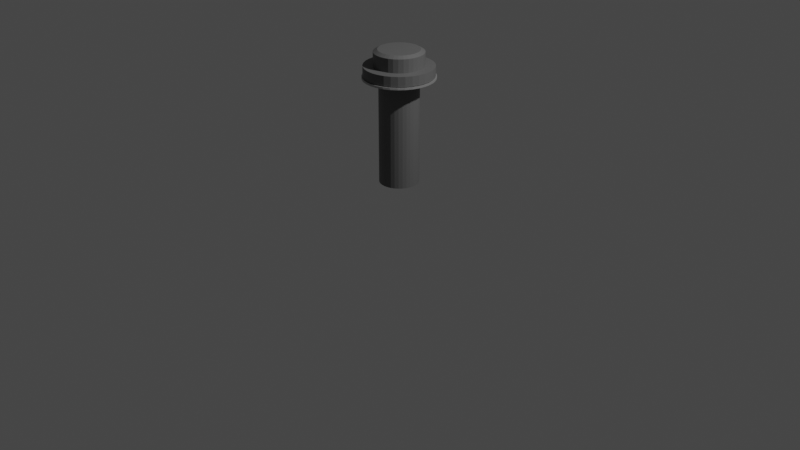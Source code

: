 # Source: Schraube_oben.blend  (saved by Blender 3.5.10; exported with 4.5.12 LTS)
import bpy
from mathutils import Matrix  # noqa: F401  (used for matrix-valued properties, if any)

bpy.ops.wm.read_factory_settings(use_empty=True)
scene = bpy.context.scene
scene.name = 'Scene'

# ---- collections
col_collection = bpy.data.collections.new('Collection'); scene.collection.children.link(col_collection)

# ---- images (referenced by path relative to the original .blend; pixels are not part of the script)
import os
ASSET_DIR = os.environ.get("B2B_ASSET_DIR", "")  # directory of the original .blend (textures are referenced by path, not embedded)
HERE = os.path.dirname(os.path.abspath(__file__))  # packed textures are extracted next to this script under _unpacked/

def load_image(name, relpath, width, height, colorspace="sRGB"):
    """Load a texture the original file referenced (path relative to the .blend, or extracted next to this script)."""
    p = next((c for c in (os.path.join(HERE, relpath), os.path.join(ASSET_DIR, relpath)) if relpath and os.path.exists(c)), "")
    if p:
        img = bpy.data.images.load(p, check_existing=True)
        img.name = name
    else:  # same state as the original file: an image datablock whose file is absent (Cycles renders it pink)
        img = bpy.data.images.new(name, width, height)
        img.source = "FILE"
        img.filepath = "//" + (relpath or name)
    img.colorspace_settings.name = colorspace
    return img
img_ft__schraube_oben = load_image('FT. Schraube oben ', 'FT. Schraube oben .png', 1024, 1024, 'sRGB')
img_m__schraube_oben = load_image('M. Schraube oben ', 'M. Schraube oben .png', 1024, 1024, 'sRGB')

# ---- materials (node trees are filled in below, after node groups)
mat_material = bpy.data.materials.new('Material')
mat_material.alpha_threshold = 0.0
mat_material.roughness = 0.5
mat_material.line_color = (0.0, 0.0, 0.0, 1.0)
mat_material_001 = bpy.data.materials.new('Material.001')

# ---- material node trees
mat_material.use_nodes = True; mat_material.node_tree.nodes.clear()
_N = mat_material.node_tree.nodes; _L = mat_material.node_tree.links
n0 = _N.new('ShaderNodeOutputMaterial'); n0.name = 'Material Output'; n0.location = (300, 300)
n1 = _N.new('ShaderNodeBsdfPrincipled'); n1.name = 'Principled BSDF'; n1.location = (10, 300)
n1.distribution = 'GGX'
n1.subsurface_method = 'RANDOM_WALK_SKIN'
n1.inputs[0].default_value = (0.4738, 0.4738, 0.4738, 1.0)
n1.inputs[1].default_value = 0.6618
n1.inputs[3].default_value = 1.45
n1.inputs[27].default_value = (0.0, 0.0, 0.0, 1.0)
n1.inputs[28].default_value = 1.0
n2 = _N.new('ShaderNodeTexImage'); n2.name = 'Bildtexturen'; n2.location = (-380, 249)
n2.image = img_ft__schraube_oben
n3 = _N.new('ShaderNodeTexImage'); n3.name = 'Bildtexturen.001'; n3.location = (528, 249)
n3.image = img_m__schraube_oben
_L.new(n1.outputs[0], n0.inputs[0])
n0.is_active_output = True
mat_material_001.use_nodes = True; mat_material_001.node_tree.nodes.clear()
_N = mat_material_001.node_tree.nodes; _L = mat_material_001.node_tree.links
n0 = _N.new('ShaderNodeOutputMaterial'); n0.name = 'Material-Ausgabe'; n0.location = (300, 300)
n1 = _N.new('ShaderNodeBsdfPrincipled'); n1.name = 'Principled BSDF'; n1.location = (10, 300)
n1.distribution = 'GGX'
n1.subsurface_method = 'RANDOM_WALK_SKIN'
n1.inputs[0].default_value = (0.1226, 0.1226, 0.1226, 1.0)
n1.inputs[3].default_value = 1.45
n1.inputs[27].default_value = (0.0, 0.0, 0.0, 1.0)
n1.inputs[28].default_value = 1.0
_L.new(n1.outputs[0], n0.inputs[0])
n0.is_active_output = True

# ---- world
world_world = bpy.data.worlds.new('World'); scene.world = world_world
world_world.use_nodes = True; world_world.node_tree.nodes.clear()
_N = world_world.node_tree.nodes; _L = world_world.node_tree.links
n0 = _N.new('ShaderNodeOutputWorld'); n0.name = 'World Output'; n0.location = (300, 300)
n1 = _N.new('ShaderNodeBackground'); n1.name = 'Background'; n1.location = (10, 300)
n1.inputs[0].default_value = (0.05088, 0.05088, 0.05088, 1.0)
_L.new(n1.outputs[0], n0.inputs[0])
n0.is_active_output = True
world_world.color = (0.05088, 0.05088, 0.05088)
world_world.use_sun_shadow = False
world_world.sun_shadow_jitter_overblur = 0.0

# ---- cameras
cam_camera = bpy.data.cameras.new('Camera')
cam_camera.clip_end = 100.0
cam_camera.ortho_scale = 7.314

# ---- lights
light_light = bpy.data.lights.new('Light', 'POINT')
light_light.transmission_factor = 0.0
light_light.energy = 1000.0
light_light.shadow_soft_size = 0.1
light_light.shadow_maximum_resolution = 0.006
light_light.use_absolute_resolution = True

# ---- meshes
me_zylinder_003 = bpy.data.meshes.new('Zylinder.003')
me_zylinder_003.from_pydata([(0.0, 1.0, -1.0), (0.0, 1.0, 1.0), (0.1951, 0.9808, -1.0), (0.1951, 0.9808, 1.0), (0.3827, 0.9239, -1.0), (0.3827, 0.9239, 1.0), (0.5556, 0.8315, -1.0), (0.5556, 0.8315, 1.0), (0.7071, 0.7071, -1.0), (0.7071, 0.7071, 1.0), (0.8315, 0.5556, -1.0), (0.8315, 0.5556, 1.0), (0.9239, 0.3827, -1.0), (0.9239, 0.3827, 1.0), (0.9808, 0.1951, -1.0), (0.9808, 0.1951, 1.0), (1.0, 0.0, -1.0), (1.0, 0.0, 1.0), (0.9808, -0.1951, -1.0), (0.9808, -0.1951, 1.0), (0.9239, -0.3827, -1.0), (0.9239, -0.3827, 1.0), (0.8315, -0.5556, -1.0), (0.8315, -0.5556, 1.0), (0.7071, -0.7071, -1.0), (0.7071, -0.7071, 1.0), (0.5556, -0.8315, -1.0), (0.5556, -0.8315, 1.0), (0.3827, -0.9239, -1.0), (0.3827, -0.9239, 1.0), (0.1951, -0.9808, -1.0), (0.1951, -0.9808, 1.0), (0.0, -1.0, -1.0), (0.0, -1.0, 1.0), (-0.1951, -0.9808, -1.0), (-0.1951, -0.9808, 1.0), (-0.3827, -0.9239, -1.0), (-0.3827, -0.9239, 1.0), (-0.5556, -0.8315, -1.0), (-0.5556, -0.8315, 1.0), (-0.7071, -0.7071, -1.0), (-0.7071, -0.7071, 1.0), (-0.8315, -0.5556, -1.0), (-0.8315, -0.5556, 1.0), (-0.9239, -0.3827, -1.0), (-0.9239, -0.3827, 1.0), (-0.9808, -0.1951, -1.0), (-0.9808, -0.1951, 1.0), (-1.0, 0.0, -1.0), (-1.0, 0.0, 1.0), (-0.9808, 0.1951, -1.0), (-0.9808, 0.1951, 1.0), (-0.9239, 0.3827, -1.0), (-0.9239, 0.3827, 1.0), (-0.8315, 0.5556, -1.0), (-0.8315, 0.5556, 1.0), (-0.7071, 0.7071, -1.0), (-0.7071, 0.7071, 1.0), (-0.5556, 0.8315, -1.0), (-0.5556, 0.8315, 1.0), (-0.3827, 0.9239, -1.0), (-0.3827, 0.9239, 1.0), (-0.1951, 0.9808, -1.0), (-0.1951, 0.9808, 1.0), (0.0, 0.5499, -108.2), (0.0, 0.5499, 11.81), (0.1091, 0.5393, -108.2), (0.1091, 0.5393, 11.81), (0.2141, 0.508, -108.2), (0.2141, 0.508, 11.81), (0.3108, 0.4572, -108.2), (0.3108, 0.4572, 11.81), (0.3955, 0.3888, -108.2), (0.3955, 0.3888, 11.81), (0.4651, 0.3055, -108.2), (0.4651, 0.3055, 11.81), (0.5168, 0.2104, -108.2), (0.5168, 0.2104, 11.81), (0.5486, 0.1073, -108.2), (0.5486, 0.1073, 11.81), (0.5594, 0.0, -108.2), (0.5594, 0.0, 11.81), (0.5486, -0.1073, -108.2), (0.5486, -0.1073, 11.81), (0.5168, -0.2104, -108.2), (0.5168, -0.2104, 11.81), (0.4651, -0.3055, -108.2), (0.4651, -0.3055, 11.81), (0.3955, -0.3888, -108.2), (0.3955, -0.3888, 11.81), (0.3108, -0.4572, -108.2), (0.3108, -0.4572, 11.81), (0.2141, -0.508, -108.2), (0.2141, -0.508, 11.81), (0.1091, -0.5393, -108.2), (0.1091, -0.5393, 11.81), (0.0, -0.5499, -108.2), (0.0, -0.5499, 11.81), (-0.1091, -0.5393, -108.2), (-0.1091, -0.5393, 11.81), (-0.2141, -0.508, -108.2), (-0.2141, -0.508, 11.81), (-0.3108, -0.4572, -108.2), (-0.3108, -0.4572, 11.81), (-0.3955, -0.3888, -108.2), (-0.3955, -0.3888, 11.81), (-0.4651, -0.3055, -108.2), (-0.4651, -0.3055, 11.81), (-0.5168, -0.2104, -108.2), (-0.5168, -0.2104, 11.81), (-0.5486, -0.1073, -108.2), (-0.5486, -0.1073, 11.81), (-0.5594, 0.0, -108.2), (-0.5594, 0.0, 11.81), (-0.5486, 0.1073, -108.2), (-0.5486, 0.1073, 11.81), (-0.5168, 0.2104, -108.2), (-0.5168, 0.2104, 11.81), (-0.4651, 0.3055, -108.2), (-0.4651, 0.3055, 11.81), (-0.3955, 0.3888, -108.2), (-0.3955, 0.3888, 11.81), (-0.3108, 0.4572, -108.2), (-0.3108, 0.4572, 11.81), (-0.2141, 0.508, -108.2), (-0.2141, 0.508, 11.81), (-0.1091, 0.5393, -108.2), (-0.1091, 0.5393, 11.81), (0.0, 0.9622, 1.54), (0.0, 0.9622, 11.54), (0.191, 0.9438, 1.54), (0.191, 0.9438, 11.54), (0.3746, 0.889, 1.54), (0.3746, 0.889, 11.54), (0.5438, 0.8001, 1.54), (0.5438, 0.8001, 11.54), (0.6922, 0.6804, 1.54), (0.6922, 0.6804, 11.54), (0.8139, 0.5346, 1.54), (0.8139, 0.5346, 11.54), (0.9044, 0.3682, 1.54), (0.9044, 0.3682, 11.54), (0.9601, 0.1877, 1.54), (0.9601, 0.1877, 11.54), (0.9789, 0.0, 1.54), (0.9789, 0.0, 11.54), (0.9601, -0.1877, 1.54), (0.9601, -0.1877, 11.54), (0.9044, -0.3682, 1.54), (0.9044, -0.3682, 11.54), (0.8139, -0.5346, 1.54), (0.8139, -0.5346, 11.54), (0.6922, -0.6804, 1.54), (0.6922, -0.6804, 11.54), (0.5438, -0.8001, 1.54), (0.5438, -0.8001, 11.54), (0.3746, -0.889, 1.54), (0.3746, -0.889, 11.54), (0.191, -0.9438, 1.54), (0.191, -0.9438, 11.54), (0.0, -0.9622, 1.54), (0.0, -0.9622, 11.54), (-0.191, -0.9438, 1.54), (-0.191, -0.9438, 11.54), (-0.3746, -0.889, 1.54), (-0.3746, -0.889, 11.54), (-0.5438, -0.8001, 1.54), (-0.5438, -0.8001, 11.54), (-0.6922, -0.6804, 1.54), (-0.6922, -0.6804, 11.54), (-0.8139, -0.5346, 1.54), (-0.8139, -0.5346, 11.54), (-0.9044, -0.3682, 1.54), (-0.9044, -0.3682, 11.54), (-0.9601, -0.1877, 1.54), (-0.9601, -0.1877, 11.54), (-0.9789, 0.0, 1.54), (-0.9789, 0.0, 11.54), (-0.9601, 0.1877, 1.54), (-0.9601, 0.1877, 11.54), (-0.9044, 0.3682, 1.54), (-0.9044, 0.3682, 11.54), (-0.8139, 0.5346, 1.54), (-0.8139, 0.5346, 11.54), (-0.6922, 0.6804, 1.54), (-0.6922, 0.6804, 11.54), (-0.5438, 0.8001, 1.54), (-0.5438, 0.8001, 11.54), (-0.3746, 0.889, 1.54), (-0.3746, 0.889, 11.54), (-0.191, 0.9438, 1.54), (-0.191, 0.9438, 11.54), (0.0, 0.6873, 11.06), (0.0, 0.6873, 25.06), (0.1364, 0.6741, 11.06), (0.1364, 0.6741, 25.06), (0.2676, 0.635, 11.06), (0.2676, 0.635, 25.06), (0.3885, 0.5715, 11.06), (0.3885, 0.5715, 25.06), (0.4944, 0.486, 11.06), (0.4944, 0.486, 25.06), (0.5814, 0.3819, 11.06), (0.5814, 0.3819, 25.06), (0.646, 0.263, 11.06), (0.646, 0.263, 25.06), (0.6858, 0.1341, 11.06), (0.6858, 0.1341, 25.06), (0.6992, 0.0, 11.06), (0.6992, 0.0, 25.06), (0.6858, -0.1341, 11.06), (0.6858, -0.1341, 25.06), (0.646, -0.263, 11.06), (0.646, -0.263, 25.06), (0.5814, -0.3819, 11.06), (0.5814, -0.3819, 25.06), (0.4944, -0.486, 11.06), (0.4944, -0.486, 25.06), (0.3885, -0.5715, 11.06), (0.3885, -0.5715, 25.06), (0.2676, -0.635, 11.06), (0.2676, -0.635, 25.06), (0.1364, -0.6741, 11.06), (0.1364, -0.6741, 25.06), (0.0, -0.6873, 11.06), (0.0, -0.6873, 25.06), (-0.1364, -0.6741, 11.06), (-0.1364, -0.6741, 25.06), (-0.2676, -0.635, 11.06), (-0.2676, -0.635, 25.06), (-0.3885, -0.5715, 11.06), (-0.3885, -0.5715, 25.06), (-0.4944, -0.486, 11.06), (-0.4944, -0.486, 25.06), (-0.5814, -0.3819, 11.06), (-0.5814, -0.3819, 25.06), (-0.646, -0.263, 11.06), (-0.646, -0.263, 25.06), (-0.6858, -0.1341, 11.06), (-0.6858, -0.1341, 25.06), (-0.6992, 0.0, 11.06), (-0.6992, 0.0, 25.06), (-0.6858, 0.1341, 11.06), (-0.6858, 0.1341, 25.06), (-0.646, 0.263, 11.06), (-0.646, 0.263, 25.06), (-0.5814, 0.3819, 11.06), (-0.5814, 0.3819, 25.06), (-0.4944, 0.486, 11.06), (-0.4944, 0.486, 25.06), (-0.3885, 0.5715, 11.06), (-0.3885, 0.5715, 25.06), (-0.2676, 0.635, 11.06), (-0.2676, 0.635, 25.06), (-0.1364, 0.6741, 11.06), (-0.1364, 0.6741, 25.06), (0.4944, 0.486, 25.06), (0.1134, 0.5603, 27.48), (1.73e-09, 0.5712, 27.48), (0.2224, 0.5278, 27.48), (0.3229, 0.475, 27.48), (0.4109, 0.4039, 27.48), (0.4832, 0.3174, 27.48), (0.5369, 0.2186, 27.48), (0.57, 0.1114, 27.48), (0.5811, 1.73e-09, 27.48), (0.57, -0.1114, 27.48), (0.5369, -0.2186, 27.48), (0.4832, -0.3174, 27.48), (0.4109, -0.4039, 27.48), (0.3229, -0.475, 27.48), (0.2224, -0.5278, 27.48), (0.1134, -0.5603, 27.48), (1.73e-09, -0.5712, 27.48), (-0.1134, -0.5603, 27.48), (-0.2224, -0.5278, 27.48), (-0.3229, -0.475, 27.48), (-0.4109, -0.4039, 27.48), (-0.4832, -0.3174, 27.48), (-0.5369, -0.2186, 27.48), (-0.57, -0.1114, 27.48), (-0.5811, 1.73e-09, 27.48), (-0.57, 0.1114, 27.48), (-0.5369, 0.2186, 27.48), (-0.4832, 0.3174, 27.48), (-0.4109, 0.4039, 27.48), (-0.3229, 0.475, 27.48), (-0.2224, 0.5278, 27.48), (-0.1134, 0.5603, 27.48)], [(201, 256)], [(0, 1, 3, 2), (2, 3, 5, 4), (4, 5, 7, 6), (6, 7, 9, 8), (8, 9, 11, 10), (10, 11, 13, 12), (12, 13, 15, 14), (14, 15, 17, 16), (16, 17, 19, 18), (18, 19, 21, 20), (20, 21, 23, 22), (22, 23, 25, 24), (24, 25, 27, 26), (26, 27, 29, 28), (28, 29, 31, 30), (30, 31, 33, 32), (32, 33, 35, 34), (34, 35, 37, 36), (36, 37, 39, 38), (38, 39, 41, 40), (40, 41, 43, 42), (42, 43, 45, 44), (44, 45, 47, 46), (46, 47, 49, 48), (48, 49, 51, 50), (50, 51, 53, 52), (52, 53, 55, 54), (54, 55, 57, 56), (56, 57, 59, 58), (58, 59, 61, 60), (3, 1, 63, 61, 59, 57, 55, 53, 51, 49, 47, 45, 43, 41, 39, 37, 35, 33, 31, 29, 27, 25, 23, 21, 19, 17, 15, 13, 11, 9, 7, 5), (60, 61, 63, 62), (62, 63, 1, 0), (0, 2, 4, 6, 8, 10, 12, 14, 16, 18, 20, 22, 24, 26, 28, 30, 32, 34, 36, 38, 40, 42, 44, 46, 48, 50, 52, 54, 56, 58, 60, 62), (64, 65, 67, 66), (66, 67, 69, 68), (68, 69, 71, 70), (70, 71, 73, 72), (72, 73, 75, 74), (74, 75, 77, 76), (76, 77, 79, 78), (78, 79, 81, 80), (80, 81, 83, 82), (82, 83, 85, 84), (84, 85, 87, 86), (86, 87, 89, 88), (88, 89, 91, 90), (90, 91, 93, 92), (92, 93, 95, 94), (94, 95, 97, 96), (96, 97, 99, 98), (98, 99, 101, 100), (100, 101, 103, 102), (102, 103, 105, 104), (104, 105, 107, 106), (106, 107, 109, 108), (108, 109, 111, 110), (110, 111, 113, 112), (112, 113, 115, 114), (114, 115, 117, 116), (116, 117, 119, 118), (118, 119, 121, 120), (120, 121, 123, 122), (122, 123, 125, 124), (67, 65, 127, 125, 123, 121, 119, 117, 115, 113, 111, 109, 107, 105, 103, 101, 99, 97, 95, 93, 91, 89, 87, 85, 83, 81, 79, 77, 75, 73, 71, 69), (124, 125, 127, 126), (126, 127, 65, 64), (64, 66, 68, 70, 72, 74, 76, 78, 80, 82, 84, 86, 88, 90, 92, 94, 96, 98, 100, 102, 104, 106, 108, 110, 112, 114, 116, 118, 120, 122, 124, 126), (128, 129, 131, 130), (130, 131, 133, 132), (132, 133, 135, 134), (134, 135, 137, 136), (136, 137, 139, 138), (138, 139, 141, 140), (140, 141, 143, 142), (142, 143, 145, 144), (144, 145, 147, 146), (146, 147, 149, 148), (148, 149, 151, 150), (150, 151, 153, 152), (152, 153, 155, 154), (154, 155, 157, 156), (156, 157, 159, 158), (158, 159, 161, 160), (160, 161, 163, 162), (162, 163, 165, 164), (164, 165, 167, 166), (166, 167, 169, 168), (168, 169, 171, 170), (170, 171, 173, 172), (172, 173, 175, 174), (174, 175, 177, 176), (176, 177, 179, 178), (178, 179, 181, 180), (180, 181, 183, 182), (182, 183, 185, 184), (184, 185, 187, 186), (186, 187, 189, 188), (131, 129, 191, 189, 187, 185, 183, 181, 179, 177, 175, 173, 171, 169, 167, 165, 163, 161, 159, 157, 155, 153, 151, 149, 147, 145, 143, 141, 139, 137, 135, 133), (188, 189, 191, 190), (190, 191, 129, 128), (128, 130, 132, 134, 136, 138, 140, 142, 144, 146, 148, 150, 152, 154, 156, 158, 160, 162, 164, 166, 168, 170, 172, 174, 176, 178, 180, 182, 184, 186, 188, 190), (192, 193, 195, 194), (194, 195, 197, 196), (196, 197, 199, 198), (198, 199, 201, 200), (200, 201, 203, 202), (202, 203, 205, 204), (204, 205, 207, 206), (206, 207, 209, 208), (208, 209, 211, 210), (210, 211, 213, 212), (212, 213, 215, 214), (214, 215, 217, 216), (216, 217, 219, 218), (218, 219, 221, 220), (220, 221, 223, 222), (222, 223, 225, 224), (224, 225, 227, 226), (226, 227, 229, 228), (228, 229, 231, 230), (230, 231, 233, 232), (232, 233, 235, 234), (234, 235, 237, 236), (236, 237, 239, 238), (238, 239, 241, 240), (240, 241, 243, 242), (242, 243, 245, 244), (244, 245, 247, 246), (246, 247, 249, 248), (248, 249, 251, 250), (250, 251, 253, 252), (211, 209, 265, 266), (252, 253, 255, 254), (254, 255, 193, 192), (192, 194, 196, 198, 200, 202, 204, 206, 208, 210, 212, 214, 216, 218, 220, 222, 224, 226, 228, 230, 232, 234, 236, 238, 240, 242, 244, 246, 248, 250, 252, 254), (257, 258, 288, 287, 286, 285, 284, 283, 282, 281, 280, 279, 278, 277, 276, 275, 274, 273, 272, 271, 270, 269, 268, 267, 266, 265, 264, 263, 262, 261, 260, 259), (229, 227, 274, 275), (247, 245, 283, 284), (203, 201, 261, 262), (221, 219, 270, 271), (239, 237, 279, 280), (195, 193, 258, 257), (193, 255, 288, 258), (213, 211, 266, 267), (231, 229, 275, 276), (249, 247, 284, 285), (205, 203, 262, 263), (223, 221, 271, 272), (241, 239, 280, 281), (197, 195, 257, 259), (215, 213, 267, 268), (233, 231, 276, 277), (251, 249, 285, 286), (207, 205, 263, 264), (225, 223, 272, 273), (243, 241, 281, 282), (199, 197, 259, 260), (217, 215, 268, 269), (235, 233, 277, 278), (253, 251, 286, 287), (209, 207, 264, 265), (227, 225, 273, 274), (245, 243, 282, 283), (201, 199, 260, 261), (219, 217, 269, 270), (237, 235, 278, 279), (255, 253, 287, 288)])
me_zylinder_003.polygons.foreach_set('material_index', [0, 0, 0, 0, 0, 0, 0, 0, 0, 0, 0, 0, 0, 0, 0, 0, 0, 0, 0, 0, 0, 0, 0, 0, 0, 0, 0, 0, 0, 0, 0, 0, 0, 0, 1, 1, 1, 1, 1, 1, 1, 1, 1, 1, 1, 1, 1, 1, 1, 1, 1, 1, 1, 1, 1, 1, 1, 1, 1, 1, 1, 1, 1, 1, 1, 1, 1, 1, 1, 1, 1, 1, 1, 1, 1, 1, 1, 1, 1, 1, 1, 1, 1, 1, 1, 1, 1, 1, 1, 1, 1, 1, 1, 1, 1, 1, 1, 1, 1, 1, 1, 1, 1, 1, 1, 1, 1, 1, 1, 1, 1, 1, 1, 1, 1, 1, 1, 1, 1, 1, 1, 1, 1, 1, 1, 1, 1, 1, 1, 1, 1, 1, 1, 1, 1, 1, 1, 1, 1, 1, 1, 1, 1, 1, 1, 1, 1, 1, 1, 1, 1, 1, 1, 1, 1, 1, 1, 1, 1, 1, 1, 1, 1, 1, 1, 1, 1, 1])
_uv = me_zylinder_003.uv_layers.new(name='UV-Map')
_uv.uv.foreach_set('vector', [0.8541, 0.4004, 0.8541, 0.5657, 0.8382, 0.5657, 0.8382, 0.4004, 0.8382, 0.4004, 0.8382, 0.5657, 0.8232, 0.5657, 0.8232, 0.4004, 0.8232, 0.4004, 0.8232, 0.5657, 0.8098, 0.5657, 0.8098, 0.4004, 0.3351, 0.6266, 0.3351, 0.7919, 0.3237, 0.7919, 0.3237, 0.6266, 0.3237, 0.6266, 0.3237, 0.7919, 0.3102, 0.7919, 0.3102, 0.6266, 0.3102, 0.6266, 0.3102, 0.7919, 0.2952, 0.7919, 0.2952, 0.6266, 0.2952, 0.6266, 0.2952, 0.7919, 0.2793, 0.7919, 0.2793, 0.6266, 0.2793, 0.6266, 0.2793, 0.7919, 0.2631, 0.7919, 0.2631, 0.6266, 0.2631, 0.6266, 0.2631, 0.7919, 0.2472, 0.7919, 0.2472, 0.6266, 0.2472, 0.6266, 0.2472, 0.7919, 0.2323, 0.7919, 0.2323, 0.6266, 0.2323, 0.6266, 0.2323, 0.7919, 0.2188, 0.7919, 0.2188, 0.6266, 0.2188, 0.6266, 0.2188, 0.7919, 0.2073, 0.7919, 0.2073, 0.6266, 0.9375, 0.6266, 0.9375, 0.7919, 0.9261, 0.7919, 0.9261, 0.6266, 0.9261, 0.6266, 0.9261, 0.7919, 0.9126, 0.7919, 0.9126, 0.6266, 0.9126, 0.6266, 0.9126, 0.7919, 0.8976, 0.7919, 0.8976, 0.6266, 0.8976, 0.6266, 0.8976, 0.7919, 0.8818, 0.7919, 0.8818, 0.6266, 0.8818, 0.6266, 0.8818, 0.7919, 0.8656, 0.7919, 0.8656, 0.6266, 0.8656, 0.6266, 0.8656, 0.7919, 0.8497, 0.7919, 0.8497, 0.6266, 0.8497, 0.6266, 0.8497, 0.7919, 0.8347, 0.7919, 0.8347, 0.6266, 0.8347, 0.6266, 0.8347, 0.7919, 0.8212, 0.7919, 0.8212, 0.6266, 0.4456, 0.8204, 0.4456, 0.9857, 0.4322, 0.9857, 0.4322, 0.8204, 0.4322, 0.8204, 0.4322, 0.9857, 0.4172, 0.9857, 0.4172, 0.8204, 0.4172, 0.8204, 0.4172, 0.9857, 0.4013, 0.9857, 0.4013, 0.8204, 0.4013, 0.8204, 0.4013, 0.9857, 0.3851, 0.9857, 0.3851, 0.8204, 0.3851, 0.8204, 0.3851, 0.9857, 0.3692, 0.9857, 0.3692, 0.8204, 0.3692, 0.8204, 0.3692, 0.9857, 0.3542, 0.9857, 0.3542, 0.8204, 0.3542, 0.8204, 0.3542, 0.9857, 0.3408, 0.9857, 0.3408, 0.8204, 0.9261, 0.4004, 0.9261, 0.5657, 0.9146, 0.5657, 0.9146, 0.4004, 0.9146, 0.4004, 0.9146, 0.5657, 0.9012, 0.5657, 0.9012, 0.4004, 0.9012, 0.4004, 0.9012, 0.5657, 0.8862, 0.5657, 0.8862, 0.4004, 0.2073, 0.1046, 0.2073, 0.08843, 0.2105, 0.07254, 0.2167, 0.05757, 0.2257, 0.0441, 0.2372, 0.03265, 0.2506, 0.02365, 0.2656, 0.01745, 0.2815, 0.01429, 0.2977, 0.01429, 0.3136, 0.01745, 0.3285, 0.02365, 0.342, 0.03265, 0.3535, 0.0441, 0.3625, 0.05757, 0.3687, 0.07254, 0.3718, 0.08843, 0.3718, 0.1046, 0.3687, 0.1205, 0.3625, 0.1355, 0.3535, 0.149, 0.342, 0.1604, 0.3285, 0.1694, 0.3136, 0.1756, 0.2977, 0.1788, 0.2815, 0.1788, 0.2656, 0.1756, 0.2506, 0.1694, 0.2372, 0.1604, 0.2257, 0.149, 0.2167, 0.1355, 0.2105, 0.1205, 0.8862, 0.4004, 0.8862, 0.5657, 0.8703, 0.5657, 0.8703, 0.4004, 0.8703, 0.4004, 0.8703, 0.5657, 0.8541, 0.5657, 0.8541, 0.4004, 0.01429, 0.08843, 0.01745, 0.07254, 0.02365, 0.05757, 0.03265, 0.0441, 0.0441, 0.03265, 0.05757, 0.02365, 0.07254, 0.01745, 0.08843, 0.01429, 0.1046, 0.01429, 0.1205, 0.01745, 0.1355, 0.02365, 0.149, 0.03265, 0.1604, 0.0441, 0.1694, 0.05757, 0.1756, 0.07254, 0.1788, 0.08843, 0.1788, 0.1046, 0.1756, 0.1205, 0.1694, 0.1355, 0.1604, 0.149, 0.149, 0.1604, 0.1355, 0.1694, 0.1205, 0.1756, 0.1046, 0.1788, 0.08843, 0.1788, 0.07254, 0.1756, 0.05757, 0.1694, 0.0441, 0.1604, 0.03265, 0.149, 0.02365, 0.1355, 0.01745, 0.1205, 0.01429, 0.1046, 0.7827, 0.01429, 0.7827, 0.1796, 0.7668, 0.1796, 0.7668, 0.01429, 0.7668, 0.01429, 0.7668, 0.1796, 0.7518, 0.1796, 0.7518, 0.01429, 0.7518, 0.01429, 0.7518, 0.1796, 0.7383, 0.1796, 0.7383, 0.01429, 0.6478, 0.6266, 0.6478, 0.7919, 0.6363, 0.7919, 0.6363, 0.6266, 0.6363, 0.6266, 0.6363, 0.7919, 0.6229, 0.7919, 0.6229, 0.6266, 0.6229, 0.6266, 0.6229, 0.7919, 0.6079, 0.7919, 0.6079, 0.6266, 0.6079, 0.6266, 0.6079, 0.7919, 0.592, 0.7919, 0.592, 0.6266, 0.592, 0.6266, 0.592, 0.7919, 0.5758, 0.7919, 0.5758, 0.6266, 0.5758, 0.6266, 0.5758, 0.7919, 0.5599, 0.7919, 0.5599, 0.6266, 0.5599, 0.6266, 0.5599, 0.7919, 0.5449, 0.7919, 0.5449, 0.6266, 0.5449, 0.6266, 0.5449, 0.7919, 0.5315, 0.7919, 0.5315, 0.6266, 0.5315, 0.6266, 0.5315, 0.7919, 0.52, 0.7919, 0.52, 0.6266, 0.7927, 0.6266, 0.7927, 0.7919, 0.7812, 0.7919, 0.7812, 0.6266, 0.7812, 0.6266, 0.7812, 0.7919, 0.7677, 0.7919, 0.7677, 0.6266, 0.7677, 0.6266, 0.7677, 0.7919, 0.7528, 0.7919, 0.7528, 0.6266, 0.7528, 0.6266, 0.7528, 0.7919, 0.7369, 0.7919, 0.7369, 0.6266, 0.7369, 0.6266, 0.7369, 0.7919, 0.7207, 0.7919, 0.7207, 0.6266, 0.7207, 0.6266, 0.7207, 0.7919, 0.7048, 0.7919, 0.7048, 0.6266, 0.7048, 0.6266, 0.7048, 0.7919, 0.6898, 0.7919, 0.6898, 0.6266, 0.6898, 0.6266, 0.6898, 0.7919, 0.6764, 0.7919, 0.6764, 0.6266, 0.3122, 0.8204, 0.3122, 0.9857, 0.2987, 0.9857, 0.2987, 0.8204, 0.2987, 0.8204, 0.2987, 0.9857, 0.2838, 0.9857, 0.2838, 0.8204, 0.2838, 0.8204, 0.2838, 0.9857, 0.2679, 0.9857, 0.2679, 0.8204, 0.2679, 0.8204, 0.2679, 0.9857, 0.2517, 0.9857, 0.2517, 0.8204, 0.2517, 0.8204, 0.2517, 0.9857, 0.2358, 0.9857, 0.2358, 0.8204, 0.2358, 0.8204, 0.2358, 0.9857, 0.2208, 0.9857, 0.2208, 0.8204, 0.2208, 0.8204, 0.2208, 0.9857, 0.2073, 0.9857, 0.2073, 0.8204, 0.8546, 0.01429, 0.8546, 0.1796, 0.8432, 0.1796, 0.8432, 0.01429, 0.8432, 0.01429, 0.8432, 0.1796, 0.8297, 0.1796, 0.8297, 0.01429, 0.8297, 0.01429, 0.8297, 0.1796, 0.8148, 0.1796, 0.8148, 0.01429, 0.4004, 0.2977, 0.4004, 0.2815, 0.4036, 0.2656, 0.4098, 0.2506, 0.4188, 0.2372, 0.4302, 0.2257, 0.4437, 0.2167, 0.4587, 0.2105, 0.4745, 0.2073, 0.4907, 0.2073, 0.5066, 0.2105, 0.5216, 0.2167, 0.5351, 0.2257, 0.5465, 0.2372, 0.5555, 0.2506, 0.5617, 0.2656, 0.5649, 0.2815, 0.5649, 0.2977, 0.5617, 0.3136, 0.5555, 0.3285, 0.5465, 0.342, 0.5351, 0.3535, 0.5216, 0.3625, 0.5066, 0.3687, 0.4907, 0.3718, 0.4745, 0.3718, 0.4587, 0.3687, 0.4437, 0.3625, 0.4302, 0.3535, 0.4188, 0.342, 0.4098, 0.3285, 0.4036, 0.3136, 0.8148, 0.01429, 0.8148, 0.1796, 0.7989, 0.1796, 0.7989, 0.01429, 0.7989, 0.01429, 0.7989, 0.1796, 0.7827, 0.1796, 0.7827, 0.01429, 0.01429, 0.2815, 0.01745, 0.2656, 0.02365, 0.2506, 0.03265, 0.2372, 0.0441, 0.2257, 0.05757, 0.2167, 0.07254, 0.2105, 0.08843, 0.2073, 0.1046, 0.2073, 0.1205, 0.2105, 0.1355, 0.2167, 0.149, 0.2257, 0.1604, 0.2372, 0.1694, 0.2506, 0.1756, 0.2656, 0.1788, 0.2815, 0.1788, 0.2977, 0.1756, 0.3136, 0.1694, 0.3285, 0.1604, 0.342, 0.149, 0.3535, 0.1355, 0.3625, 0.1205, 0.3687, 0.1046, 0.3718, 0.08843, 0.3718, 0.07254, 0.3687, 0.05757, 0.3625, 0.0441, 0.3535, 0.03265, 0.342, 0.02365, 0.3285, 0.01745, 0.3136, 0.01429, 0.2977, 0.7092, 0.4004, 0.7092, 0.5657, 0.6933, 0.5657, 0.6933, 0.4004, 0.6933, 0.4004, 0.6933, 0.5657, 0.6784, 0.5657, 0.6784, 0.4004, 0.6784, 0.4004, 0.6784, 0.5657, 0.6649, 0.5657, 0.6649, 0.4004, 0.142, 0.5935, 0.142, 0.7587, 0.1306, 0.7587, 0.1306, 0.5935, 0.1306, 0.5935, 0.1306, 0.7587, 0.1171, 0.7587, 0.1171, 0.5935, 0.1171, 0.5935, 0.1171, 0.7587, 0.1022, 0.7587, 0.1022, 0.5935, 0.1022, 0.5935, 0.1022, 0.7587, 0.08627, 0.7587, 0.08627, 0.5935, 0.08627, 0.5935, 0.08627, 0.7587, 0.07007, 0.7587, 0.07007, 0.5935, 0.07007, 0.5935, 0.07007, 0.7587, 0.05418, 0.7587, 0.05418, 0.5935, 0.05418, 0.5935, 0.05418, 0.7587, 0.03921, 0.7587, 0.03921, 0.5935, 0.03921, 0.5935, 0.03921, 0.7587, 0.02574, 0.7587, 0.02574, 0.5935, 0.02574, 0.5935, 0.02574, 0.7587, 0.01429, 0.7587, 0.01429, 0.5935, 0.4914, 0.6266, 0.4914, 0.7919, 0.48, 0.7919, 0.48, 0.6266, 0.48, 0.6266, 0.48, 0.7919, 0.4665, 0.7919, 0.4665, 0.6266, 0.4665, 0.6266, 0.4665, 0.7919, 0.4516, 0.7919, 0.4516, 0.6266, 0.4516, 0.6266, 0.4516, 0.7919, 0.4357, 0.7919, 0.4357, 0.6266, 0.4357, 0.6266, 0.4357, 0.7919, 0.4195, 0.7919, 0.4195, 0.6266, 0.4195, 0.6266, 0.4195, 0.7919, 0.4036, 0.7919, 0.4036, 0.6266, 0.4036, 0.6266, 0.4036, 0.7919, 0.3886, 0.7919, 0.3886, 0.6266, 0.3886, 0.6266, 0.3886, 0.7919, 0.3751, 0.7919, 0.3751, 0.6266, 0.1191, 0.7873, 0.1191, 0.9526, 0.1057, 0.9526, 0.1057, 0.7873, 0.1057, 0.7873, 0.1057, 0.9526, 0.0907, 0.9526, 0.0907, 0.7873, 0.0907, 0.7873, 0.0907, 0.9526, 0.07481, 0.9526, 0.07481, 0.7873, 0.07481, 0.7873, 0.07481, 0.9526, 0.05861, 0.9526, 0.05861, 0.7873, 0.05861, 0.7873, 0.05861, 0.9526, 0.04272, 0.9526, 0.04272, 0.7873, 0.04272, 0.7873, 0.04272, 0.9526, 0.02776, 0.9526, 0.02776, 0.7873, 0.02776, 0.7873, 0.02776, 0.9526, 0.01429, 0.9526, 0.01429, 0.7873, 0.7812, 0.4004, 0.7812, 0.5657, 0.7697, 0.5657, 0.7697, 0.4004, 0.7697, 0.4004, 0.7697, 0.5657, 0.7563, 0.5657, 0.7563, 0.4004, 0.7563, 0.4004, 0.7563, 0.5657, 0.7413, 0.5657, 0.7413, 0.4004, 0.4004, 0.1046, 0.4004, 0.08843, 0.4036, 0.07254, 0.4098, 0.05757, 0.4188, 0.0441, 0.4302, 0.03265, 0.4437, 0.02365, 0.4587, 0.01745, 0.4745, 0.01429, 0.4907, 0.01429, 0.5066, 0.01745, 0.5216, 0.02365, 0.5351, 0.03265, 0.5465, 0.0441, 0.5555, 0.05757, 0.5617, 0.07254, 0.5649, 0.08843, 0.5649, 0.1046, 0.5617, 0.1205, 0.5555, 0.1355, 0.5465, 0.149, 0.5351, 0.1604, 0.5216, 0.1694, 0.5066, 0.1756, 0.4907, 0.1788, 0.4745, 0.1788, 0.4587, 0.1756, 0.4437, 0.1694, 0.4302, 0.1604, 0.4188, 0.149, 0.4098, 0.1355, 0.4036, 0.1205, 0.7413, 0.4004, 0.7413, 0.5657, 0.7254, 0.5657, 0.7254, 0.4004, 0.7254, 0.4004, 0.7254, 0.5657, 0.7092, 0.5657, 0.7092, 0.4004, 0.2073, 0.2815, 0.2105, 0.2656, 0.2167, 0.2506, 0.2257, 0.2372, 0.2372, 0.2257, 0.2506, 0.2167, 0.2656, 0.2105, 0.2815, 0.2073, 0.2977, 0.2073, 0.3136, 0.2105, 0.3285, 0.2167, 0.342, 0.2257, 0.3535, 0.2372, 0.3625, 0.2506, 0.3687, 0.2656, 0.3718, 0.2815, 0.3718, 0.2977, 0.3687, 0.3136, 0.3625, 0.3285, 0.3535, 0.342, 0.342, 0.3535, 0.3285, 0.3625, 0.3136, 0.3687, 0.2977, 0.3718, 0.2815, 0.3718, 0.2656, 0.3687, 0.2506, 0.3625, 0.2372, 0.3535, 0.2257, 0.342, 0.2167, 0.3285, 0.2105, 0.3136, 0.2073, 0.2977, 0.4357, 0.598, 0.4357, 0.4352, 0.4516, 0.4347, 0.4516, 0.5975, 0.4516, 0.5975, 0.4516, 0.4347, 0.4665, 0.4336, 0.4665, 0.5964, 0.4665, 0.5964, 0.4665, 0.4336, 0.48, 0.432, 0.48, 0.5948, 0.48, 0.5948, 0.48, 0.432, 0.4914, 0.4301, 0.4914, 0.5929, 0.2073, 0.5929, 0.2073, 0.4301, 0.2188, 0.432, 0.2188, 0.5948, 0.2188, 0.5948, 0.2188, 0.432, 0.2323, 0.4336, 0.2323, 0.5964, 0.2323, 0.5964, 0.2323, 0.4336, 0.2472, 0.4347, 0.2472, 0.5975, 0.2472, 0.5975, 0.2472, 0.4347, 0.2631, 0.4352, 0.2631, 0.598, 0.2631, 0.598, 0.2631, 0.4352, 0.2793, 0.4352, 0.2793, 0.598, 0.2793, 0.598, 0.2793, 0.4352, 0.2952, 0.4347, 0.2952, 0.5975, 0.2952, 0.5975, 0.2952, 0.4347, 0.3102, 0.4336, 0.3102, 0.5964, 0.3102, 0.5964, 0.3102, 0.4336, 0.3237, 0.432, 0.3237, 0.5948, 0.3237, 0.5948, 0.3237, 0.432, 0.3351, 0.4301, 0.3351, 0.5929, 0.5315, 0.5948, 0.5315, 0.432, 0.5449, 0.4336, 0.5449, 0.5964, 0.5449, 0.5964, 0.5449, 0.4336, 0.5599, 0.4347, 0.5599, 0.5975, 0.5599, 0.5975, 0.5599, 0.4347, 0.5758, 0.4352, 0.5758, 0.598, 0.5758, 0.598, 0.5758, 0.4352, 0.592, 0.4352, 0.592, 0.598, 0.592, 0.598, 0.592, 0.4352, 0.6079, 0.4347, 0.6079, 0.5975, 0.6079, 0.5975, 0.6079, 0.4347, 0.6229, 0.4336, 0.6229, 0.5964, 0.6229, 0.5964, 0.6229, 0.4336, 0.6363, 0.432, 0.6363, 0.5948, 0.7098, 0.01746, 0.7098, 0.1803, 0.6963, 0.1787, 0.6963, 0.01591, 0.6963, 0.01591, 0.6963, 0.1787, 0.6813, 0.1776, 0.6813, 0.01483, 0.6813, 0.01483, 0.6813, 0.1776, 0.6654, 0.1771, 0.6654, 0.01429, 0.6654, 0.01429, 0.6654, 0.1771, 0.6492, 0.1771, 0.6492, 0.01429, 0.6492, 0.01429, 0.6492, 0.1771, 0.6334, 0.1776, 0.6334, 0.01483, 0.6334, 0.01483, 0.6334, 0.1776, 0.6184, 0.1787, 0.6184, 0.01591, 0.6184, 0.01591, 0.6184, 0.1787, 0.6049, 0.1803, 0.6049, 0.01746, 0.3637, 0.5929, 0.3637, 0.4301, 0.3751, 0.432, 0.3751, 0.5948, 0.3751, 0.5948, 0.3751, 0.432, 0.3886, 0.4336, 0.3886, 0.5964, 0.3886, 0.5964, 0.3886, 0.4336, 0.4036, 0.4347, 0.4036, 0.5975, 0.2793, 0.4352, 0.2631, 0.4352, 0.2645, 0.4047, 0.278, 0.4047, 0.4036, 0.5975, 0.4036, 0.4347, 0.4195, 0.4352, 0.4195, 0.598, 0.4195, 0.598, 0.4195, 0.4352, 0.4357, 0.4352, 0.4357, 0.598, 0.01429, 0.4745, 0.01745, 0.4587, 0.02365, 0.4437, 0.03265, 0.4302, 0.0441, 0.4188, 0.05757, 0.4098, 0.07254, 0.4036, 0.08843, 0.4004, 0.1046, 0.4004, 0.1205, 0.4036, 0.1355, 0.4098, 0.149, 0.4188, 0.1604, 0.4302, 0.1694, 0.4437, 0.1756, 0.4587, 0.1788, 0.4745, 0.1788, 0.4907, 0.1756, 0.5066, 0.1694, 0.5216, 0.1604, 0.5351, 0.149, 0.5465, 0.1355, 0.5555, 0.1205, 0.5617, 0.1046, 0.5649, 0.08843, 0.5649, 0.07254, 0.5617, 0.05757, 0.5555, 0.0441, 0.5465, 0.03265, 0.5351, 0.02365, 0.5216, 0.01745, 0.5066, 0.01429, 0.4907, 0.7743, 0.2159, 0.7868, 0.2108, 0.8, 0.2081, 0.8134, 0.2081, 0.8266, 0.2108, 0.8391, 0.2159, 0.8503, 0.2234, 0.8598, 0.2329, 0.8673, 0.2441, 0.8724, 0.2566, 0.875, 0.2698, 0.875, 0.2832, 0.8724, 0.2964, 0.8673, 0.3089, 0.8598, 0.3201, 0.8503, 0.3296, 0.8391, 0.3371, 0.8266, 0.3422, 0.8134, 0.3448, 0.8, 0.3448, 0.7868, 0.3422, 0.7743, 0.3371, 0.7631, 0.3296, 0.7536, 0.3201, 0.7461, 0.3089, 0.741, 0.2964, 0.7383, 0.2832, 0.7383, 0.2698, 0.741, 0.2566, 0.7461, 0.2441, 0.7536, 0.2329, 0.7631, 0.2234, 0.6079, 0.4347, 0.592, 0.4352, 0.5906, 0.4047, 0.6038, 0.4042, 0.6049, 0.1803, 0.6184, 0.1787, 0.625, 0.209, 0.6138, 0.2102, 0.2188, 0.432, 0.2073, 0.4301, 0.2181, 0.4004, 0.2277, 0.402, 0.5449, 0.4336, 0.5315, 0.432, 0.5403, 0.402, 0.5515, 0.4033, 0.6654, 0.1771, 0.6813, 0.1776, 0.6773, 0.2081, 0.6641, 0.2076, 0.4516, 0.4347, 0.4357, 0.4352, 0.4343, 0.4047, 0.4475, 0.4042, 0.4357, 0.4352, 0.4195, 0.4352, 0.4208, 0.4047, 0.4343, 0.4047, 0.2952, 0.4347, 0.2793, 0.4352, 0.278, 0.4047, 0.2912, 0.4042, 0.6229, 0.4336, 0.6079, 0.4347, 0.6038, 0.4042, 0.6163, 0.4033, 0.5935, 0.1822, 0.6049, 0.1803, 0.6138, 0.2102, 0.6042, 0.2119, 0.2323, 0.4336, 0.2188, 0.432, 0.2277, 0.402, 0.2388, 0.4033, 0.5599, 0.4347, 0.5449, 0.4336, 0.5515, 0.4033, 0.564, 0.4042, 0.6492, 0.1771, 0.6654, 0.1771, 0.6641, 0.2076, 0.6506, 0.2076, 0.4665, 0.4336, 0.4516, 0.4347, 0.4475, 0.4042, 0.4599, 0.4033, 0.3102, 0.4336, 0.2952, 0.4347, 0.2912, 0.4042, 0.3036, 0.4033, 0.6363, 0.432, 0.6229, 0.4336, 0.6163, 0.4033, 0.6275, 0.402, 0.3886, 0.4336, 0.3751, 0.432, 0.384, 0.402, 0.3952, 0.4033, 0.2472, 0.4347, 0.2323, 0.4336, 0.2388, 0.4033, 0.2513, 0.4042, 0.5758, 0.4352, 0.5599, 0.4347, 0.564, 0.4042, 0.5772, 0.4047, 0.6334, 0.1776, 0.6492, 0.1771, 0.6506, 0.2076, 0.6374, 0.2081, 0.48, 0.432, 0.4665, 0.4336, 0.4599, 0.4033, 0.4711, 0.402, 0.3237, 0.432, 0.3102, 0.4336, 0.3036, 0.4033, 0.3148, 0.402, 0.6963, 0.1787, 0.7098, 0.1803, 0.7009, 0.2102, 0.6897, 0.209, 0.4036, 0.4347, 0.3886, 0.4336, 0.3952, 0.4033, 0.4076, 0.4042, 0.2631, 0.4352, 0.2472, 0.4347, 0.2513, 0.4042, 0.2645, 0.4047, 0.592, 0.4352, 0.5758, 0.4352, 0.5772, 0.4047, 0.5906, 0.4047, 0.6184, 0.1787, 0.6334, 0.1776, 0.6374, 0.2081, 0.625, 0.209, 0.4914, 0.4301, 0.48, 0.432, 0.4711, 0.402, 0.4807, 0.4004, 0.5315, 0.432, 0.52, 0.4301, 0.5308, 0.4004, 0.5403, 0.402, 0.6813, 0.1776, 0.6963, 0.1787, 0.6897, 0.209, 0.6773, 0.2081, 0.4195, 0.4352, 0.4036, 0.4347, 0.4076, 0.4042, 0.4208, 0.4047])
me_zylinder_003.materials.append(mat_material)
me_zylinder_003.materials.append(mat_material_001)
me_zylinder_003.update()

# ---- objects
ob_light = bpy.data.objects.new('Light', light_light)
ob_camera = bpy.data.objects.new('Camera', cam_camera)
ob_zylinder_003 = bpy.data.objects.new('Zylinder.003', me_zylinder_003)

# ---- transforms, parenting, visibility, modifiers, constraints
ob_light.location = (4.076, 1.005, 5.904)
ob_light.rotation_euler = (0.6503, 0.05522, 1.866)
ob_light.lock_rotations_4d = False
ob_light.empty_display_type = 'ARROWS'
ob_light.color = (0.0, 0.0, 0.0, 0.0)
ob_light.lineart.crease_threshold = 0.0
ob_camera.location = (7.359, -6.926, 4.958)
ob_camera.rotation_euler = (1.109, 0.0, 0.8149)
ob_camera.lock_rotations_4d = False
ob_camera.empty_display_type = 'ARROWS'
ob_camera.color = (0.0, 0.0, 0.0, 0.0)
ob_camera.display_type = 'WIRE'
ob_camera.lineart.crease_threshold = 0.0
ob_zylinder_003.location = (0.0, 0.0, 1.507)
ob_zylinder_003.scale = (0.3576, 0.3637, 0.01)

# ---- collection membership
col_collection.objects.link(ob_light)
col_collection.objects.link(ob_camera)
col_collection.objects.link(ob_zylinder_003)

# ---- scene / render settings (as saved in the file)
scene.camera = ob_camera
scene.frame_start = 1; scene.frame_end = 250; scene.frame_set(1)
scene.render.engine = 'CYCLES'
scene.cycles.sampling_pattern = 'TABULATED_SOBOL'
scene.cycles.bake_type = 'AO'
scene.view_settings.view_transform = 'Filmic'
bpy.context.view_layer.update()
